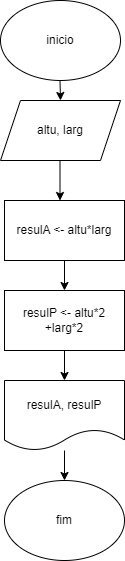

The diagram above was exported from draw.io. Its source (the exported page's mxGraphModel, read from the mxfile embedded in the PNG):
<mxGraphModel dx="1034" dy="470" grid="1" gridSize="10" guides="1" tooltips="1" connect="1" arrows="1" fold="1" page="1" pageScale="1" pageWidth="827" pageHeight="1169" math="0" shadow="0">
  <root>
    <mxCell id="0" />
    <mxCell id="1" parent="0" />
    <mxCell id="HqHpMhI-RG2keErb2NgA-1" value="inicio" style="ellipse;whiteSpace=wrap;html=1;" vertex="1" parent="1">
      <mxGeometry x="350" y="10" width="120" height="80" as="geometry" />
    </mxCell>
    <mxCell id="HqHpMhI-RG2keErb2NgA-2" value="" style="endArrow=classic;html=1;rounded=0;" edge="1" parent="1">
      <mxGeometry width="50" height="50" relative="1" as="geometry">
        <mxPoint x="409.5" y="90" as="sourcePoint" />
        <mxPoint x="410" y="110" as="targetPoint" />
      </mxGeometry>
    </mxCell>
    <mxCell id="HqHpMhI-RG2keErb2NgA-3" value="" style="endArrow=classic;html=1;rounded=0;" edge="1" parent="1">
      <mxGeometry width="50" height="50" relative="1" as="geometry">
        <mxPoint x="409.5" y="150" as="sourcePoint" />
        <mxPoint x="409.5" y="210" as="targetPoint" />
      </mxGeometry>
    </mxCell>
    <mxCell id="-yoOrKDrKChYhBdVyIKy-1" value="altu, larg" style="shape=parallelogram;perimeter=parallelogramPerimeter;whiteSpace=wrap;html=1;fixedSize=1;" vertex="1" parent="1">
      <mxGeometry x="350" y="110" width="120" height="60" as="geometry" />
    </mxCell>
    <mxCell id="1izGLLTx1t5LxRdPDIeX-6" value="" style="edgeStyle=orthogonalEdgeStyle;rounded=0;orthogonalLoop=1;jettySize=auto;html=1;" edge="1" parent="1" source="1izGLLTx1t5LxRdPDIeX-4" target="1izGLLTx1t5LxRdPDIeX-5">
      <mxGeometry relative="1" as="geometry" />
    </mxCell>
    <mxCell id="1izGLLTx1t5LxRdPDIeX-4" value="resulA &amp;lt;- altu*larg" style="rounded=0;whiteSpace=wrap;html=1;" vertex="1" parent="1">
      <mxGeometry x="354" y="210" width="120" height="60" as="geometry" />
    </mxCell>
    <mxCell id="1izGLLTx1t5LxRdPDIeX-8" value="" style="edgeStyle=orthogonalEdgeStyle;rounded=0;orthogonalLoop=1;jettySize=auto;html=1;" edge="1" parent="1" source="1izGLLTx1t5LxRdPDIeX-5" target="1izGLLTx1t5LxRdPDIeX-7">
      <mxGeometry relative="1" as="geometry" />
    </mxCell>
    <mxCell id="1izGLLTx1t5LxRdPDIeX-5" value="resulP &amp;lt;- altu*2 +larg*2" style="rounded=0;whiteSpace=wrap;html=1;" vertex="1" parent="1">
      <mxGeometry x="354" y="300" width="120" height="60" as="geometry" />
    </mxCell>
    <mxCell id="1izGLLTx1t5LxRdPDIeX-11" value="" style="edgeStyle=orthogonalEdgeStyle;rounded=0;orthogonalLoop=1;jettySize=auto;html=1;" edge="1" parent="1" source="1izGLLTx1t5LxRdPDIeX-7" target="1izGLLTx1t5LxRdPDIeX-9">
      <mxGeometry relative="1" as="geometry" />
    </mxCell>
    <mxCell id="1izGLLTx1t5LxRdPDIeX-7" value="resulA, resulP" style="shape=document;whiteSpace=wrap;html=1;boundedLbl=1;rounded=0;" vertex="1" parent="1">
      <mxGeometry x="354" y="390" width="120" height="70" as="geometry" />
    </mxCell>
    <mxCell id="1izGLLTx1t5LxRdPDIeX-9" value="fim" style="ellipse;whiteSpace=wrap;html=1;" vertex="1" parent="1">
      <mxGeometry x="354" y="490" width="120" height="80" as="geometry" />
    </mxCell>
  </root>
</mxGraphModel>